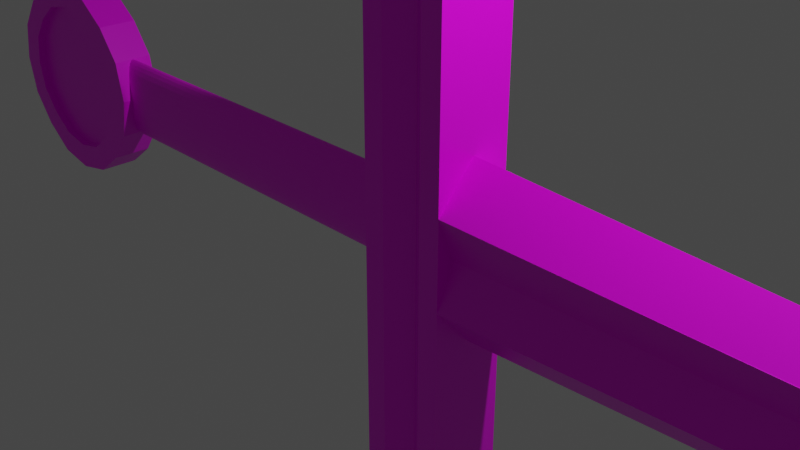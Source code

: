 # Source: sword.blend  (saved by Blender 2.81.16; exported with 4.5.12 LTS)
import bpy
from mathutils import Matrix  # noqa: F401  (used for matrix-valued properties, if any)

bpy.ops.wm.read_factory_settings(use_empty=True)
scene = bpy.context.scene
scene.name = 'Scene'

# ---- collections
col_collection = bpy.data.collections.new('Collection'); scene.collection.children.link(col_collection)

# ---- images (referenced by path relative to the original .blend; pixels are not part of the script)
import os
ASSET_DIR = os.environ.get("B2B_ASSET_DIR", "")  # directory of the original .blend (textures are referenced by path, not embedded)
HERE = os.path.dirname(os.path.abspath(__file__))  # packed textures are extracted next to this script under _unpacked/

def load_image(name, relpath, width, height, colorspace="sRGB"):
    """Load a texture the original file referenced (path relative to the .blend, or extracted next to this script)."""
    p = next((c for c in (os.path.join(HERE, relpath), os.path.join(ASSET_DIR, relpath)) if relpath and os.path.exists(c)), "")
    if p:
        img = bpy.data.images.load(p, check_existing=True)
        img.name = name
    else:  # same state as the original file: an image datablock whose file is absent (Cycles renders it pink)
        img = bpy.data.images.new(name, width, height)
        img.source = "FILE"
        img.filepath = "//" + (relpath or name)
    img.colorspace_settings.name = colorspace
    return img
img_sword_001 = load_image('sword.001', 'sword.png', 1024, 1024, 'sRGB')

# ---- materials (node trees are filled in below, after node groups)
mat_material = bpy.data.materials.new('Material')
mat_material.alpha_threshold = 0.0
mat_material.use_transparent_shadow = False
mat_material.line_color = (0.0, 0.0, 0.0, 1.0)

# ---- material node trees
mat_material.use_nodes = True; mat_material.node_tree.nodes.clear()
_N = mat_material.node_tree.nodes; _L = mat_material.node_tree.links
n0 = _N.new('ShaderNodeOutputMaterial'); n0.name = 'Material Output'; n0.location = (300, 300)
n1 = _N.new('ShaderNodeBsdfPrincipled'); n1.name = 'Principled BSDF'; n1.location = (10, 300)
n1.distribution = 'GGX'
n1.subsurface_method = 'BURLEY'
n1.inputs[2].default_value = 0.4
n1.inputs[3].default_value = 1.45
n1.inputs[27].default_value = (0.0, 0.0, 0.0, 1.0)
n1.inputs[28].default_value = 1.0
n2 = _N.new('ShaderNodeTexImage'); n2.name = 'Image Texture'; n2.location = (-348, 40)
n2.image = img_sword_001
_L.new(n1.outputs[0], n0.inputs[0])
_L.new(n2.outputs[0], n1.inputs[0])
n0.is_active_output = True

# ---- world
world_world = bpy.data.worlds.new('World'); scene.world = world_world
world_world.use_nodes = True; world_world.node_tree.nodes.clear()
_N = world_world.node_tree.nodes; _L = world_world.node_tree.links
n0 = _N.new('ShaderNodeOutputWorld'); n0.name = 'World Output'; n0.location = (300, 300)
n1 = _N.new('ShaderNodeBackground'); n1.name = 'Background'; n1.location = (10, 300)
n1.inputs[0].default_value = (0.05088, 0.05088, 0.05088, 1.0)
_L.new(n1.outputs[0], n0.inputs[0])
n0.is_active_output = True
world_world.color = (0.05088, 0.05088, 0.05088)
world_world.use_sun_shadow = False
world_world.sun_shadow_jitter_overblur = 0.0

# ---- cameras
cam_camera = bpy.data.cameras.new('Camera')
cam_camera.clip_end = 100.0
cam_camera.ortho_scale = 7.314

# ---- lights
light_light = bpy.data.lights.new('Light', 'POINT')
light_light.transmission_factor = 0.0
light_light.energy = 1000.0
light_light.shadow_soft_size = 0.1
light_light.shadow_maximum_resolution = 0.006
light_light.use_absolute_resolution = True

# ---- meshes
me_cube_002 = bpy.data.meshes.new('Cube.002')
me_cube_002.from_pydata([(-9.0, 4.371e-08, -1.0), (-9.0, 4.371e-08, -1.0), (-9.0, -4.371e-08, 1.0), (-9.0, -4.371e-08, 1.0), (9.0, 0.0, 0.0), (9.0, 0.0, 0.0), (9.0, 0.0, 0.0), (9.0, -0.00625, -2.732e-10), (-9.0, 0.45, 0.5), (-9.0, 0.25, 1.093e-08), (-9.0, 0.45, -0.5), (-9.0, -0.45, -0.5), (-9.0, -0.25, -1.093e-08), (-9.0, -0.45, 0.5), (9.0, -0.00625, -2.732e-10), (9.0, 0.075, 3.278e-09), (9.0, -0.025, -1.093e-09), (9.0, -0.00625, -2.732e-10), (9.0, -0.025, -1.093e-09), (9.0, -0.00625, -2.732e-10), (-15.3, -0.25, 0.9), (-15.3, 0.25, 0.9), (-15.3, -0.25, -0.9), (-15.3, 0.25, -0.9), (-17.1, -0.25, 0.9), (-17.1, 0.25, 0.9), (-17.1, -0.25, -0.9), (-17.1, 0.25, -0.9), (-15.7, 0.25, 1.2), (-16.2, 0.25, 1.3), (-16.7, 0.25, 1.2), (-15.7, -0.25, -1.2), (-16.2, -0.25, -1.3), (-16.7, -0.25, -1.2), (-16.7, 0.25, -1.2), (-16.2, 0.25, -1.3), (-15.7, 0.25, -1.2), (-16.7, -0.25, 1.2), (-16.2, -0.25, 1.3), (-15.7, -0.25, 1.2), (-17.4, 0.25, 0.5), (-17.5, 0.25, 1.093e-08), (-17.4, 0.25, -0.5), (-15.0, -0.25, 0.5), (-14.9, -0.25, -1.093e-08), (-15.0, -0.25, -0.5), (-17.4, -0.25, -0.5), (-17.5, -0.25, -1.093e-08), (-17.4, -0.25, 0.5), (-15.0, 0.25, -0.5), (-14.9, 0.25, 1.093e-08), (-15.0, 0.25, 0.5), (-16.2, 0.25, 1.3), (-15.7, 0.25, 1.2), (-15.3, 0.25, 0.9), (-15.0, 0.25, 0.5), (-15.3, 0.25, -0.9), (-15.7, 0.25, -1.2), (-16.7, -0.25, -1.2), (-17.1, 0.25, 0.9), (-16.7, 0.25, 1.2), (-17.1, 0.25, -0.9), (-17.4, 0.25, -0.5), (-17.4, 0.25, -0.5), (-17.1, 0.25, -0.9), (-16.7, 0.25, 1.2), (-17.1, 0.25, 0.9), (-16.7, -0.25, -1.2), (-17.1, -0.25, -0.9), (-15.0, -0.25, -0.5), (-15.3, -0.25, -0.9), (-15.7, 0.25, -1.2), (-15.3, 0.25, -0.9), (-17.4, -0.25, 0.5), (-17.1, -0.25, 0.9), (-15.7, -0.25, 1.2), (-15.3, -0.25, 0.9), (-15.0, 0.25, 0.5), (-15.3, 0.25, 0.9), (-15.7, 0.25, 1.2), (-16.2, 0.25, 1.3), (-15.7, -0.25, -1.2), (-16.2, -0.25, -1.3), (-16.7, 0.25, -1.2), (-16.2, 0.25, -1.3), (-16.7, -0.25, 1.2), (-16.2, -0.25, 1.3), (-15.52, -0.25, 0.6871), (-15.82, -0.25, 0.9135), (-16.88, -0.25, 0.6871), (-17.11, -0.25, 0.3853), (-15.52, -0.25, -0.6712), (-15.29, -0.25, -0.3693), (-17.4, 0.25, 0.5), (-17.5, 0.25, 1.093e-08), (-15.0, -0.25, 0.5), (-14.9, -0.25, -1.093e-08), (-17.4, -0.25, -0.5), (-17.5, -0.25, -1.093e-08), (-15.0, 0.25, -0.5), (-14.9, 0.25, 1.093e-08), (-16.88, -0.25, -0.6712), (-16.58, -0.25, -0.8975), (-16.2, -0.15, -0.973), (-15.82, -0.15, -0.8975), (-15.52, -0.15, 0.6871), (-15.82, -0.15, 0.9135), (-16.88, -0.15, 0.6871), (-17.11, -0.15, 0.3853), (-15.52, -0.15, -0.6712), (-15.82, -0.25, -0.8975), (-16.58, -0.25, -0.8975), (-16.2, -0.25, -0.973), (-15.7, -0.25, -1.2), (-16.2, -0.25, -1.3), (-16.7, 0.25, -1.2), (-16.2, 0.25, -1.3), (-16.7, 0.25, -0.5), (-16.2, 0.25, -0.5), (-15.7, 0.25, -0.5), (-17.4, 0.25, 0.5), (-17.5, 0.25, 1.093e-08), (-15.0, 0.25, -0.5), (-14.9, 0.25, 1.093e-08), (-16.7, 0.25, 0.5), (-16.7, 0.25, 1.093e-08), (-16.2, 0.25, 0.5), (-16.2, 0.25, 1.093e-08), (-15.7, 0.25, 0.5), (-15.7, 0.25, 1.093e-08), (-15.82, -0.25, -0.8975), (-16.58, -0.25, 0.9135), (-16.2, -0.25, 0.9889), (-15.29, -0.25, 0.3853), (-15.22, -0.25, 0.007976), (-17.11, -0.25, -0.3693), (-17.18, -0.25, 0.007976), (-15.29, -0.15, -0.3693), (-16.88, -0.15, -0.6712), (-16.58, -0.15, -0.8975), (-16.88, -0.15, -0.6712), (-16.58, -0.15, -0.8975), (-15.29, -0.15, -0.3693), (-17.11, -0.15, 0.3853), (-15.82, -0.15, -0.8975), (-15.52, -0.15, -0.6712), (-16.88, -0.15, 0.6871), (-16.58, -0.15, 0.9135), (-15.82, -0.15, 0.9135), (-16.2, -0.15, 0.9889), (-15.29, -0.15, 0.3853), (-15.52, -0.15, 0.6871), (-15.52, -0.25, 0.6871), (-15.29, -0.25, 0.3853), (-16.2, -0.25, 0.9889), (-15.82, -0.25, 0.9135), (-16.58, -0.25, 0.9135), (-16.88, -0.25, 0.6871), (-15.52, -0.25, -0.6712), (-15.82, -0.25, -0.8975), (-17.11, -0.25, 0.3853), (-15.29, -0.25, -0.3693), (-16.58, -0.25, -0.8975), (-16.88, -0.25, -0.6712), (-16.58, -0.25, -0.8975), (-15.82, -0.25, -0.8975), (-16.2, -0.25, -0.973), (-15.22, -0.25, 0.007976), (-17.11, -0.25, -0.3693), (-17.18, -0.25, 0.007976), (-15.22, -0.15, 0.007976), (-17.11, -0.15, -0.3693), (-17.18, -0.15, 0.007976), (-17.18, -0.15, 0.007976), (-17.11, -0.15, -0.3693), (-16.2, -0.15, 0.9889), (-16.58, -0.15, 0.9135), (-15.22, -0.15, 0.007976), (-15.29, -0.15, 0.3853), (-15.82, -0.15, -0.3693), (-16.2, -0.15, -0.3693), (-16.58, -0.15, -0.3693), (-15.82, -0.15, 0.3853), (-15.82, -0.15, 0.007976), (-16.2, -0.15, 0.3853), (-16.2, -0.15, 0.007976), (-16.58, -0.15, 0.3853), (-16.58, -0.15, 0.007976), (-15.0, 1.669e-07, 0.5), (-10.0, -2.106e-07, 0.5), (-15.0, 0.02439, 0.4904), (-10.0, 0.02439, 0.4904), (-15.0, 0.04784, 0.4619), (-10.0, 0.04784, 0.4619), (-15.0, 0.06945, 0.4157), (-10.0, 0.06945, 0.4157), (-15.0, 0.08839, 0.3536), (-10.0, 0.08839, 0.3536), (-15.0, 0.1039, 0.2778), (-10.0, 0.1039, 0.2778), (-15.0, 0.1155, 0.1913), (-10.0, 0.1155, 0.1913), (-15.0, 0.1226, 0.09755), (-10.0, 0.1226, 0.09755), (-15.0, 0.125, 4.321e-08), (-10.0, 0.125, 4.321e-08), (-15.0, 0.1226, -0.09755), (-10.0, 0.1226, -0.09755), (-15.0, 0.1155, -0.1913), (-10.0, 0.1155, -0.1913), (-15.0, 0.1039, -0.2778), (-10.0, 0.1039, -0.2778), (-15.0, 0.08839, -0.3536), (-10.0, 0.08839, -0.3536), (-15.0, 0.06945, -0.4157), (-10.0, 0.06945, -0.4157), (-15.0, 0.04784, -0.4619), (-10.0, 0.04784, -0.4619), (-15.0, 0.02439, -0.4904), (-10.0, 0.02439, -0.4904), (-15.0, 1.699e-07, -0.5), (-10.0, -2.076e-07, -0.5), (-15.0, -0.02439, -0.4904), (-10.0, -0.02439, -0.4904), (-15.0, -0.04784, -0.4619), (-10.0, -0.04784, -0.4619), (-15.0, -0.06945, -0.4157), (-10.0, -0.06945, -0.4157), (-15.0, -0.08839, -0.3536), (-10.0, -0.08839, -0.3536), (-15.0, -0.1039, -0.2778), (-10.0, -0.1039, -0.2778), (-15.0, -0.1155, -0.1913), (-10.0, -0.1155, -0.1913), (-15.0, -0.1226, -0.09754), (-10.0, -0.1226, -0.09754), (-15.0, -0.125, 4.773e-07), (-10.0, -0.125, 4.773e-07), (-15.0, -0.1226, 0.09755), (-10.0, -0.1226, 0.09755), (-15.0, -0.1155, 0.1913), (-10.0, -0.1155, 0.1913), (-15.0, -0.1039, 0.2778), (-10.0, -0.1039, 0.2778), (-15.0, -0.08839, 0.3536), (-10.0, -0.08839, 0.3536), (-15.0, -0.06945, 0.4157), (-10.0, -0.06945, 0.4157), (-15.0, -0.04784, 0.4619), (-10.0, -0.04784, 0.4619), (-15.0, -0.02439, 0.4904), (-10.0, -0.02439, 0.4904), (-10.0, 0.45, -3.0), (-10.0, -0.45, -3.0), (-10.0, 0.45, 3.0), (-10.0, -0.45, 3.0), (-9.0, 0.45, -3.0), (-9.0, -0.45, -3.0), (-9.0, 0.45, 3.0), (-9.0, -0.45, 3.0), (-9.25, 0.45, 3.5), (-9.5, 0.25, 3.0), (-9.75, 0.45, 3.5), (-9.75, -0.45, 3.5), (-9.5, -0.25, 3.0), (-9.25, -0.45, 3.5), (-9.75, 0.45, -3.5), (-9.5, 0.25, -3.0), (-9.25, 0.45, -3.5), (-9.25, -0.45, -3.5), (-9.5, -0.25, -3.0), (-9.75, -0.45, -3.5)], [], [(8, 13, 3, 2), (2, 3, 7, 6), (14, 19, 5, 4), (4, 5, 1, 0), (10, 14, 4, 0), (19, 11, 1, 5), (7, 3, 13, 17), (17, 13, 12, 18), (18, 12, 11, 19), (2, 6, 16, 8), (8, 16, 15, 9), (9, 15, 14, 10), (6, 7, 17, 16), (16, 17, 18, 15), (15, 18, 19, 14), (0, 1, 11, 10), (10, 11, 12, 9), (9, 12, 13, 8), (31, 22, 70, 81), (34, 33, 26, 27), (40, 48, 24, 25), (25, 30, 65, 66), (49, 45, 22, 23), (28, 39, 20, 21), (25, 24, 37, 30), (30, 37, 38, 29), (29, 38, 39, 28), (45, 44, 96, 69), (30, 29, 80, 65), (27, 42, 63, 64), (23, 22, 31, 36), (36, 31, 32, 35), (35, 32, 33, 34), (44, 43, 95, 96), (29, 28, 79, 80), (43, 20, 76, 95), (28, 21, 78, 79), (42, 41, 94, 63), (21, 51, 77, 78), (41, 40, 93, 94), (20, 39, 75, 76), (39, 38, 86, 75), (40, 25, 66, 93), (24, 48, 73, 74), (38, 37, 85, 86), (23, 36, 71, 72), (37, 24, 74, 85), (22, 45, 69, 70), (51, 50, 100, 77), (36, 35, 84, 71), (26, 33, 67, 68), (50, 49, 99, 100), (35, 34, 83, 84), (49, 23, 72, 99), (21, 20, 43, 51), (51, 43, 44, 50), (50, 44, 45, 49), (34, 27, 64, 83), (48, 47, 98, 73), (33, 32, 82, 67), (27, 26, 46, 42), (42, 46, 47, 41), (41, 47, 48, 40), (47, 46, 97, 98), (32, 31, 81, 82), (46, 26, 68, 97), (93, 66, 59, 120), (82, 81, 113, 114), (77, 100, 123, 55), (65, 80, 52, 60), (100, 99, 122, 123), (80, 79, 53, 52), (99, 72, 56, 122), (79, 78, 54, 53), (78, 77, 55, 54), (72, 71, 57, 56), (71, 84, 116, 57), (75, 86, 132, 88), (67, 58, 111, 102), (84, 83, 115, 116), (63, 94, 121, 62), (66, 65, 60, 59), (83, 64, 61, 115), (94, 93, 120, 121), (64, 63, 62, 61), (67, 82, 114, 58), (81, 70, 91, 130), (119, 122, 56, 57), (62, 117, 115, 61), (117, 118, 116, 115), (118, 119, 57, 116), (114, 113, 110, 112), (113, 81, 130, 110), (98, 97, 135, 136), (86, 85, 131, 132), (70, 69, 92, 91), (97, 68, 101, 135), (85, 74, 89, 131), (68, 67, 102, 101), (69, 96, 134, 92), (96, 95, 133, 134), (58, 114, 112, 111), (95, 76, 87, 133), (52, 53, 128, 126), (126, 128, 129, 127), (127, 129, 119, 118), (60, 52, 126, 124), (124, 126, 127, 125), (125, 127, 118, 117), (59, 60, 124, 120), (120, 124, 125, 121), (121, 125, 117, 62), (53, 54, 55, 128), (128, 55, 123, 129), (129, 123, 122, 119), (76, 75, 88, 87), (74, 73, 90, 89), (73, 98, 136, 90), (145, 142, 137, 109), (170, 150, 178, 177), (147, 146, 107, 176), (142, 170, 177, 137), (149, 147, 176, 175), (146, 143, 108, 107), (171, 140, 138, 174), (148, 149, 175, 106), (151, 148, 106, 105), (172, 171, 174, 173), (143, 172, 173, 108), (144, 145, 109, 104), (89, 90, 160, 157), (131, 89, 157, 156), (136, 135, 168, 169), (132, 131, 156, 154), (135, 101, 163, 168), (88, 132, 154, 155), (92, 134, 167, 161), (133, 87, 152, 153), (134, 133, 153, 167), (101, 102, 162, 163), (87, 88, 155, 152), (111, 112, 166, 164), (110, 130, 159, 165), (91, 92, 161, 158), (130, 91, 158, 159), (102, 111, 164, 162), (112, 110, 165, 166), (90, 136, 169, 160), (161, 167, 170, 142), (154, 156, 147, 149), (167, 153, 150, 170), (155, 154, 149, 148), (163, 162, 141, 140), (164, 166, 103, 139), (153, 152, 151, 150), (158, 161, 142, 145), (166, 165, 104, 103), (165, 159, 144, 104), (157, 160, 143, 146), (162, 164, 139, 141), (160, 169, 172, 143), (152, 155, 148, 151), (169, 168, 171, 172), (159, 158, 145, 144), (168, 163, 140, 171), (156, 157, 146, 147), (150, 151, 105, 178), (140, 141, 139, 138), (181, 174, 138, 139), (137, 179, 104, 109), (179, 180, 103, 104), (180, 181, 139, 103), (175, 176, 186, 184), (184, 186, 187, 185), (185, 187, 181, 180), (106, 175, 184, 182), (182, 184, 185, 183), (183, 185, 180, 179), (105, 106, 182, 178), (178, 182, 183, 177), (177, 183, 179, 137), (176, 107, 108, 186), (186, 108, 173, 187), (187, 173, 174, 181), (188, 189, 191, 190), (190, 191, 193, 192), (192, 193, 195, 194), (194, 195, 197, 196), (196, 197, 199, 198), (198, 199, 201, 200), (200, 201, 203, 202), (202, 203, 205, 204), (204, 205, 207, 206), (206, 207, 209, 208), (208, 209, 211, 210), (210, 211, 213, 212), (212, 213, 215, 214), (214, 215, 217, 216), (216, 217, 219, 218), (218, 219, 221, 220), (220, 221, 223, 222), (222, 223, 225, 224), (224, 225, 227, 226), (226, 227, 229, 228), (228, 229, 231, 230), (230, 231, 233, 232), (232, 233, 235, 234), (234, 235, 237, 236), (236, 237, 239, 238), (238, 239, 241, 240), (240, 241, 243, 242), (242, 243, 245, 244), (244, 245, 247, 246), (246, 247, 249, 248), (191, 189, 251, 249, 247, 245, 243, 241, 239, 237, 235, 233, 231, 229, 227, 225, 223, 221, 219, 217, 215, 213, 211, 209, 207, 205, 203, 201, 199, 197, 195, 193), (248, 249, 251, 250), (250, 251, 189, 188), (188, 190, 192, 194, 196, 198, 200, 202, 204, 206, 208, 210, 212, 214, 216, 218, 220, 222, 224, 226, 228, 230, 232, 234, 236, 238, 240, 242, 244, 246, 248, 250), (252, 253, 255, 254), (260, 265, 259, 258), (258, 259, 257, 256), (266, 271, 253, 252), (260, 258, 256, 268), (263, 255, 253, 271), (259, 265, 269, 257), (265, 264, 270, 269), (264, 263, 271, 270), (254, 262, 266, 252), (262, 261, 267, 266), (261, 260, 268, 267), (256, 257, 269, 268), (268, 269, 270, 267), (267, 270, 271, 266), (254, 255, 263, 262), (262, 263, 264, 261), (261, 264, 265, 260)])
_uv = me_cube_002.uv_layers.new(name='UVMap')
_uv.uv.foreach_set('vector', [0.4026, 0.4706, 0.4893, 0.4706, 0.446, 0.4983, 0.446, 0.4983, 0.4026, 0.9997, 0.4026, 0.9997, 0.3634, 3.865e-06, 0.364, 0.0, 0.0, 0.0, 0.0, 0.0, 0.0, 0.0, 0.0, 0.0, 0.0, 0.0, 0.0, 0.0, 0.0, 0.0, 0.0, 0.0, 0.293, 0.9995, 0.3149, 0.0, 0.3143, 1.694e-06, 0.3485, 0.9995, 0.292, 8.736e-06, 0.2111, 0.9985, 0.1474, 0.9971, 0.2917, 0.0, 0.3634, 3.865e-06, 0.4026, 0.9997, 0.3485, 0.9997, 0.3634, 3.865e-06, 0.292, 8.736e-06, 0.293, 1.0, 0.2419, 0.999, 0.293, 3.51e-05, 0.293, 3.51e-05, 0.2419, 0.999, 0.2111, 0.9985, 0.292, 8.736e-06, 0.0, 0.9973, 0.1468, 5.771e-06, 0.1466, 0.0, 0.05153, 0.9982, 0.05153, 0.9982, 0.1466, 0.0, 0.1474, 2.303e-05, 0.09789, 0.9989, 0.09789, 0.9989, 0.1474, 2.303e-05, 0.1468, 4.341e-06, 0.1474, 0.9998, 0.0, 0.0, 0.0, 0.0, 0.0, 0.0, 0.0, 0.0, 0.0, 0.0, 0.0, 0.0, 0.0, 0.0, 0.0, 0.0, 0.0, 0.0, 0.0, 0.0, 0.0, 0.0, 0.0, 0.0, 0.446, 0.3873, 0.446, 0.3873, 0.4893, 0.4151, 0.4026, 0.4151, 0.4026, 0.4151, 0.4893, 0.4151, 0.47, 0.4428, 0.4219, 0.4428, 0.4219, 0.4428, 0.47, 0.4428, 0.4893, 0.4706, 0.4026, 0.4706, 0.0, 0.0, 0.0, 0.0, 0.0, 0.0, 0.0, 0.0, 0.9633, 0.2999, 0.9172, 0.2999, 0.9257, 0.2778, 0.9717, 0.2778, 0.6868, 0.2175, 0.7349, 0.2175, 0.7349, 0.2397, 0.6868, 0.2397, 0.0, 0.0, 0.0, 0.0, 0.0, 0.0, 0.0, 0.0, 0.7349, 0.2619, 0.6868, 0.2619, 0.6868, 0.2397, 0.7349, 0.2397, 0.6709, 0.5481, 0.7174, 0.548, 0.7248, 0.5704, 0.6782, 0.5705, 0.6782, 0.4705, 0.7248, 0.4705, 0.7174, 0.4925, 0.6709, 0.4926, 0.6709, 0.4926, 0.7174, 0.4925, 0.715, 0.5202, 0.6684, 0.5202, 0.6684, 0.5202, 0.715, 0.5202, 0.7174, 0.548, 0.6709, 0.5481, 0.0, 0.0, 0.0, 0.0, 0.0, 0.0, 0.0, 0.0, 0.0, 0.0, 0.0, 0.0, 0.0, 0.0, 0.0, 0.0, 0.0, 0.0, 0.0, 0.0, 0.0, 0.0, 0.0, 0.0, 0.9717, 0.3777, 0.9257, 0.3777, 0.9172, 0.3554, 0.9633, 0.3554, 0.9633, 0.3554, 0.9172, 0.3554, 0.9144, 0.3276, 0.9604, 0.3276, 0.9604, 0.3276, 0.9144, 0.3276, 0.9172, 0.2999, 0.9633, 0.2999, 0.0, 0.0, 0.0, 0.0, 0.0, 0.0, 0.0, 0.0, 0.0, 0.0, 0.0, 0.0, 0.0, 0.0, 0.0, 0.0, 0.0, 0.0, 0.0, 0.0, 0.0, 0.0, 0.0, 0.0, 0.0, 0.0, 0.0, 0.0, 0.0, 0.0, 0.0, 0.0, 0.0, 0.0, 0.0, 0.0, 0.0, 0.0, 0.0, 0.0, 0.0, 0.0, 0.0, 0.0, 0.0, 0.0, 0.0, 0.0, 0.0, 0.0, 0.0, 0.0, 0.0, 0.0, 0.0, 0.0, 0.0, 0.0, 0.0, 0.0, 0.0, 0.0, 0.0, 0.0, 0.0, 0.0, 0.0, 0.0, 0.0, 0.0, 0.0, 0.0, 0.0, 0.0, 0.0, 0.0, 0.0, 0.0, 0.0, 0.0, 0.0, 0.0, 0.0, 0.0, 0.0, 0.0, 0.0, 0.0, 0.0, 0.0, 0.0, 0.0, 0.0, 0.0, 0.0, 0.0, 0.0, 0.0, 0.0, 0.0, 0.0, 0.0, 0.0, 0.0, 0.0, 0.0, 0.0, 0.0, 0.0, 0.0, 0.0, 0.0, 0.0, 0.0, 0.0, 0.0, 0.0, 0.0, 0.0, 0.0, 0.0, 0.0, 0.0, 0.0, 0.0, 0.0, 0.0, 0.0, 0.0, 0.0, 0.0, 0.0, 0.0, 0.0, 0.0, 0.0, 0.0, 0.0, 0.0, 0.0, 0.0, 0.0, 0.0, 0.0, 0.0, 0.0, 0.0, 0.0, 0.0, 0.0, 0.0, 0.0, 0.0, 0.0, 0.0, 0.0, 0.0, 0.0, 0.0, 0.0, 0.0, 0.0, 0.0, 0.0, 0.0, 0.0, 0.0, 0.0, 0.7349, 0.3396, 0.6868, 0.3396, 0.6868, 0.3174, 0.7349, 0.3174, 0.7349, 0.3174, 0.6868, 0.3174, 0.6868, 0.2896, 0.7349, 0.2896, 0.7349, 0.2896, 0.6868, 0.2896, 0.6868, 0.2619, 0.7349, 0.2619, 0.0, 0.0, 0.0, 0.0, 0.0, 0.0, 0.0, 0.0, 0.0, 0.0, 0.0, 0.0, 0.0, 0.0, 0.0, 0.0, 0.0, 0.0, 0.0, 0.0, 0.0, 0.0, 0.0, 0.0, 0.6868, 0.1397, 0.7349, 0.1397, 0.7349, 0.1619, 0.6868, 0.1619, 0.6868, 0.1619, 0.7349, 0.1619, 0.7349, 0.1897, 0.6868, 0.1897, 0.6868, 0.1897, 0.7349, 0.1897, 0.7349, 0.2175, 0.6868, 0.2175, 0.0, 0.0, 0.0, 0.0, 0.0, 0.0, 0.0, 0.0, 0.0, 0.0, 0.0, 0.0, 0.0, 0.0, 0.0, 0.0, 0.0, 0.0, 0.0, 0.0, 0.0, 0.0, 0.0, 0.0, 0.0, 0.0, 0.0, 0.0, 0.0, 0.0, 0.0, 0.0, 0.0, 0.0, 0.0, 0.0, 0.0, 0.0, 0.0, 0.0, 0.0, 0.0, 0.0, 0.0, 0.0, 0.0, 0.0, 0.0, 0.0, 0.0, 0.0, 0.0, 0.0, 0.0, 0.0, 0.0, 0.0, 0.0, 0.0, 0.0, 0.0, 0.0, 0.0, 0.0, 0.0, 0.0, 0.0, 0.0, 0.0, 0.0, 0.0, 0.0, 0.0, 0.0, 0.0, 0.0, 0.0, 0.0, 0.0, 0.0, 0.0, 0.0, 0.0, 0.0, 0.0, 0.0, 0.0, 0.0, 0.0, 0.0, 0.0, 0.0, 0.0, 0.0, 0.0, 0.0, 0.0, 0.0, 0.0, 0.0, 0.0, 0.0, 0.0, 0.0, 0.0, 0.0, 0.0, 0.0, 0.0, 0.0, 0.0, 0.0, 0.8116, 0.5128, 0.7737, 0.4951, 0.7928, 0.4853, 0.8214, 0.4987, 0.0, 0.0, 0.0, 0.0, 0.0, 0.0, 0.0, 0.0, 0.0, 0.0, 0.0, 0.0, 0.0, 0.0, 0.0, 0.0, 0.0, 0.0, 0.0, 0.0, 0.0, 0.0, 0.0, 0.0, 0.0, 0.0, 0.0, 0.0, 0.0, 0.0, 0.0, 0.0, 0.0, 0.0, 0.0, 0.0, 0.0, 0.0, 0.0, 0.0, 0.0, 0.0, 0.0, 0.0, 0.0, 0.0, 0.0, 0.0, 0.0, 0.0, 0.0, 0.0, 0.0, 0.0, 0.0, 0.0, 0.0, 0.0, 0.0, 0.0, 0.0, 0.0, 0.0, 0.0, 0.9588, 0.4377, 0.9658, 0.4637, 0.9377, 0.4617, 0.9324, 0.442, 0.6294, 0.03105, 0.5889, 5.294e-08, 0.6369, 0.0, 0.6831, 0.007763, 0.7278, 0.1065, 0.6873, 0.07541, 0.7409, 0.05213, 0.7411, 0.07985, 0.6873, 0.07541, 0.6583, 0.05323, 0.7197, 0.02662, 0.7409, 0.05213, 0.6583, 0.05323, 0.6294, 0.03105, 0.6831, 0.007763, 0.7197, 0.02662, 0.4508, 0.5261, 0.459, 0.4983, 0.4837, 0.5051, 0.4776, 0.526, 0.0, 0.0, 0.0, 0.0, 0.0, 0.0, 0.0, 0.0, 0.7709, 0.4001, 0.8079, 0.3886, 0.8186, 0.405, 0.7907, 0.4137, 0.7737, 0.4951, 0.7481, 0.4711, 0.7735, 0.4672, 0.7928, 0.4853, 0.9658, 0.4637, 0.9603, 0.4888, 0.9336, 0.4806, 0.9377, 0.4617, 0.8079, 0.3886, 0.8515, 0.3886, 0.8515, 0.405, 0.8186, 0.405, 0.7481, 0.4711, 0.7411, 0.445, 0.7682, 0.4475, 0.7735, 0.4672, 0.8515, 0.3886, 0.8953, 0.3959, 0.8845, 0.4105, 0.8515, 0.405, 0.9603, 0.4888, 0.936, 0.5086, 0.9152, 0.4955, 0.9336, 0.4806, 0.936, 0.5086, 0.8989, 0.5201, 0.8873, 0.5042, 0.9152, 0.4955, 0.459, 0.5538, 0.4508, 0.5261, 0.4776, 0.526, 0.4837, 0.547, 0.8989, 0.5201, 0.8554, 0.5201, 0.8544, 0.5042, 0.8873, 0.5042, 0.5204, 0.1131, 0.4991, 0.08761, 0.5527, 0.06432, 0.5817, 0.08651, 0.5817, 0.08651, 0.5527, 0.06432, 0.5911, 0.04769, 0.62, 0.06987, 0.62, 0.06987, 0.5911, 0.04769, 0.6294, 0.03105, 0.6583, 0.05323, 0.557, 0.132, 0.5204, 0.1131, 0.5817, 0.08651, 0.6106, 0.1087, 0.6106, 0.1087, 0.5817, 0.08651, 0.62, 0.06987, 0.649, 0.09205, 0.649, 0.09205, 0.62, 0.06987, 0.6583, 0.05323, 0.6873, 0.07541, 0.6031, 0.1397, 0.557, 0.132, 0.6106, 0.1087, 0.6511, 0.1397, 0.6511, 0.1397, 0.6106, 0.1087, 0.649, 0.09205, 0.6953, 0.1275, 0.6953, 0.1275, 0.649, 0.09205, 0.6873, 0.07541, 0.7278, 0.1065, 0.4991, 0.08761, 0.4989, 0.05989, 0.5122, 0.03327, 0.5527, 0.06432, 0.5527, 0.06432, 0.5122, 0.03327, 0.5448, 0.0122, 0.5911, 0.04769, 0.5911, 0.04769, 0.5448, 0.0122, 0.5889, 5.294e-08, 0.6294, 0.03105, 0.8554, 0.5201, 0.8116, 0.5128, 0.8214, 0.4987, 0.8544, 0.5042, 0.7411, 0.445, 0.7466, 0.4199, 0.7723, 0.4286, 0.7682, 0.4475, 0.7466, 0.4199, 0.7709, 0.4001, 0.7907, 0.4137, 0.7723, 0.4286, 0.0, 0.0, 0.0, 0.0, 0.0, 0.0, 0.0, 0.0, 0.0, 0.0, 0.0, 0.0, 0.0, 0.0, 0.0, 0.0, 0.0, 0.0, 0.0, 0.0, 0.0, 0.0, 0.0, 0.0, 0.0, 0.0, 0.0, 0.0, 0.0, 0.0, 0.0, 0.0, 0.0, 0.0, 0.0, 0.0, 0.0, 0.0, 0.0, 0.0, 0.0, 0.0, 0.0, 0.0, 0.0, 0.0, 0.0, 0.0, 0.0, 0.0, 0.0, 0.0, 0.0, 0.0, 0.0, 0.0, 0.0, 0.0, 0.0, 0.0, 0.0, 0.0, 0.0, 0.0, 0.0, 0.0, 0.0, 0.0, 0.0, 0.0, 0.0, 0.0, 0.0, 0.0, 0.0, 0.0, 0.0, 0.0, 0.0, 0.0, 0.0, 0.0, 0.0, 0.0, 0.0, 0.0, 0.0, 0.0, 0.0, 0.0, 0.0, 0.0, 0.0, 0.0, 0.0, 0.0, 0.0, 0.0, 0.0, 0.0, 0.0, 0.0, 0.0, 0.0, 0.0, 0.0, 0.0, 0.0, 0.0, 0.0, 0.0, 0.0, 0.0, 0.0, 0.0, 0.0, 0.0, 0.0, 0.0, 0.0, 0.0, 0.0, 0.0, 0.0, 0.0, 0.0, 0.0, 0.0, 0.0, 0.0, 0.0, 0.0, 0.0, 0.0, 0.0, 0.0, 0.0, 0.0, 0.0, 0.0, 0.0, 0.0, 0.0, 0.0, 0.0, 0.0, 0.0, 0.0, 0.0, 0.0, 0.0, 0.0, 0.0, 0.0, 0.0, 0.0, 0.0, 0.0, 0.0, 0.0, 0.0, 0.0, 0.0, 0.0, 0.0, 0.0, 0.0, 0.0, 0.0, 0.0, 0.0, 0.0, 0.0, 0.0, 0.0, 0.0, 0.0, 0.0, 0.0, 0.0, 0.0, 0.0, 0.0, 0.0, 0.0, 0.0, 0.0, 0.0, 0.0, 0.0, 0.0, 0.0, 0.0, 0.0, 0.0, 0.0, 0.0, 0.0, 0.0, 0.0, 0.0, 0.0, 0.0, 0.0, 0.0, 0.0, 0.0, 0.0, 0.0, 0.0, 0.0, 0.0, 0.0, 0.0, 0.0, 0.0, 0.0, 0.0, 0.0, 0.0, 0.0, 0.0, 0.0, 0.0, 0.0, 0.0, 0.0, 0.0, 0.0, 0.0, 0.0, 0.0, 0.0, 0.0, 0.0, 0.0, 0.0, 0.0, 0.0, 0.0, 0.7349, 0.4563, 0.7349, 0.4772, 0.7253, 0.4772, 0.7253, 0.4563, 0.9915, 0.3154, 0.9936, 0.3363, 0.9844, 0.3363, 0.9823, 0.3154, 0.7349, 0.4772, 0.7349, 0.4982, 0.7253, 0.4982, 0.7253, 0.4772, 0.9936, 0.2944, 0.9915, 0.3154, 0.9823, 0.3154, 0.9844, 0.2945, 0.4985, 0.3883, 0.4985, 0.4055, 0.4893, 0.4045, 0.4893, 0.3873, 0.6452, 0.4592, 0.6433, 0.4382, 0.6526, 0.4382, 0.6545, 0.4592, 0.7349, 0.4982, 0.7349, 0.5149, 0.7253, 0.5149, 0.7253, 0.4982, 0.7349, 0.4395, 0.7349, 0.4563, 0.7253, 0.4563, 0.7253, 0.4395, 0.6433, 0.4382, 0.6452, 0.4174, 0.6545, 0.4173, 0.6526, 0.4382, 0.0, 0.0, 0.0, 0.0, 0.0, 0.0, 0.0, 0.0, 0.9823, 0.4286, 0.9823, 0.4118, 0.9919, 0.4118, 0.9919, 0.4286, 0.0, 0.0, 0.0, 0.0, 0.0, 0.0, 0.0, 0.0, 0.9823, 0.4118, 0.9823, 0.3909, 0.9919, 0.3909, 0.9919, 0.4118, 1.0, 0.2778, 0.9936, 0.2944, 0.9844, 0.2945, 0.9908, 0.2778, 0.9823, 0.3909, 0.9823, 0.3699, 0.9919, 0.3699, 0.9919, 0.3909, 0.4984, 0.4055, 0.4984, 0.4224, 0.4893, 0.4234, 0.4893, 0.4065, 0.9823, 0.3699, 0.9823, 0.3532, 0.9919, 0.3532, 0.9919, 0.3699, 0.9936, 0.3363, 1.0, 0.3532, 0.9908, 0.3532, 0.9844, 0.3363, 0.0, 0.0, 0.0, 0.0, 0.0, 0.0, 0.0, 0.0, 0.0, 0.0, 0.0, 0.0, 0.0, 0.0, 0.0, 0.0, 0.5829, 0.4925, 0.5493, 0.4705, 0.5822, 0.4705, 0.6153, 0.476, 0.6643, 0.546, 0.6308, 0.524, 0.6632, 0.5075, 0.6684, 0.5272, 0.6308, 0.524, 0.6068, 0.5083, 0.6438, 0.4894, 0.6632, 0.5075, 0.6068, 0.5083, 0.5829, 0.4925, 0.6153, 0.476, 0.6438, 0.4894, 0.5235, 0.5508, 0.5042, 0.5327, 0.5366, 0.5161, 0.5605, 0.5319, 0.5605, 0.5319, 0.5366, 0.5161, 0.5597, 0.5043, 0.5837, 0.5201, 0.5837, 0.5201, 0.5597, 0.5043, 0.5829, 0.4925, 0.6068, 0.5083, 0.5521, 0.5642, 0.5235, 0.5508, 0.5605, 0.5319, 0.5845, 0.5476, 0.5845, 0.5476, 0.5605, 0.5319, 0.5837, 0.5201, 0.6076, 0.5358, 0.6076, 0.5358, 0.5837, 0.5201, 0.6068, 0.5083, 0.6308, 0.524, 0.5851, 0.5697, 0.5521, 0.5642, 0.5845, 0.5476, 0.618, 0.5697, 0.618, 0.5697, 0.5845, 0.5476, 0.6076, 0.5358, 0.646, 0.561, 0.646, 0.561, 0.6076, 0.5358, 0.6308, 0.524, 0.6643, 0.546, 0.5042, 0.5327, 0.4989, 0.513, 0.5031, 0.4941, 0.5366, 0.5161, 0.5366, 0.5161, 0.5031, 0.4941, 0.5214, 0.4791, 0.5597, 0.5043, 0.5597, 0.5043, 0.5214, 0.4791, 0.5493, 0.4705, 0.5829, 0.4925, 0.9738, 0.2778, 0.9737, 0.5553, 0.9717, 0.5553, 0.9717, 0.2778, 0.5952, 0.4173, 0.5952, 0.1397, 0.5981, 0.1397, 0.5981, 0.4173, 0.5981, 0.4173, 0.5981, 0.1397, 0.6027, 0.1397, 0.6027, 0.4173, 0.6027, 0.4173, 0.6027, 0.1397, 0.6088, 0.1397, 0.6088, 0.4173, 0.6088, 0.4173, 0.6088, 0.1397, 0.6162, 0.1398, 0.6162, 0.4173, 0.6162, 0.4173, 0.6162, 0.1398, 0.6246, 0.1398, 0.6246, 0.4173, 0.6246, 0.4173, 0.6246, 0.1398, 0.6337, 0.1398, 0.6337, 0.4173, 0.6337, 0.4173, 0.6337, 0.1398, 0.643, 0.1398, 0.643, 0.4173, 0.643, 0.4173, 0.643, 0.1398, 0.6524, 0.1397, 0.6524, 0.4173, 0.6524, 0.4173, 0.6524, 0.1397, 0.6613, 0.1397, 0.6613, 0.4173, 0.6613, 0.4173, 0.6613, 0.1397, 0.6695, 0.1397, 0.6695, 0.4173, 0.6695, 0.4173, 0.6695, 0.1397, 0.6767, 0.1397, 0.6767, 0.4173, 0.6767, 0.4173, 0.6767, 0.1397, 0.6825, 0.1397, 0.6825, 0.4173, 0.6825, 0.4173, 0.6825, 0.1397, 0.6868, 0.1397, 0.6868, 0.4173, 0.7356, 0.4173, 0.7356, 0.1397, 0.7386, 0.1397, 0.7386, 0.4173, 0.7386, 0.4173, 0.7386, 0.1397, 0.7411, 0.1397, 0.7411, 0.4173, 0.9929, 8.524e-06, 0.9929, 0.2776, 0.9909, 0.2776, 0.9909, 2.065e-06, 0.9909, 2.065e-06, 0.9909, 0.2776, 0.9874, 0.2776, 0.9874, 0.0, 0.9874, 0.0, 0.9874, 0.2776, 0.9825, 0.2776, 0.9825, 2.488e-06, 0.9825, 2.488e-06, 0.9825, 0.2776, 0.9765, 0.2776, 0.9764, 9.318e-06, 0.9764, 9.318e-06, 0.9765, 0.2776, 0.9695, 0.2776, 0.9695, 2.038e-05, 0.9695, 2.038e-05, 0.9695, 0.2776, 0.9618, 0.2776, 0.9618, 3.521e-05, 0.9618, 3.521e-05, 0.9618, 0.2776, 0.9538, 0.2776, 0.9538, 5.321e-05, 0.9538, 5.321e-05, 0.9538, 0.2776, 0.9456, 0.2777, 0.9456, 7.37e-05, 0.9456, 7.37e-05, 0.9456, 0.2777, 0.9378, 0.2777, 0.9378, 9.599e-05, 0.9378, 9.599e-05, 0.9378, 0.2777, 0.9305, 0.2777, 0.9305, 0.000119, 0.9305, 0.000119, 0.9305, 0.2777, 0.924, 0.2777, 0.924, 0.000142, 0.924, 0.000142, 0.924, 0.2777, 0.9185, 0.2777, 0.9185, 0.0001641, 0.9185, 0.0001641, 0.9185, 0.2777, 0.9144, 0.2778, 0.9144, 0.0001845, 0.9823, 0.2778, 0.9823, 0.5554, 0.9791, 0.5553, 0.9791, 0.2778, 0.7807, 0.575, 0.7784, 0.5756, 0.776, 0.5751, 0.7737, 0.5735, 0.7715, 0.571, 0.7695, 0.5676, 0.7679, 0.5634, 0.7665, 0.5586, 0.7656, 0.5534, 0.7652, 0.548, 0.7652, 0.5426, 0.7656, 0.5374, 0.7665, 0.5326, 0.7679, 0.5283, 0.7695, 0.5249, 0.7715, 0.5223, 0.7737, 0.5207, 0.776, 0.5201, 0.7784, 0.5206, 0.7807, 0.5221, 0.7829, 0.5247, 0.7849, 0.5281, 0.7865, 0.5323, 0.7879, 0.5371, 0.7888, 0.5423, 0.7892, 0.5477, 0.7892, 0.5531, 0.7888, 0.5583, 0.7879, 0.5631, 0.7865, 0.5673, 0.7849, 0.5708, 0.7829, 0.5734, 0.9791, 0.2778, 0.9791, 0.5553, 0.9763, 0.5553, 0.9763, 0.2778, 0.9763, 0.2778, 0.9763, 0.5553, 0.9737, 0.5553, 0.9738, 0.2778, 0.752, 0.5756, 0.7496, 0.575, 0.7474, 0.5734, 0.7455, 0.5708, 0.7438, 0.5673, 0.7425, 0.5631, 0.7416, 0.5583, 0.7411, 0.5531, 0.7411, 0.5477, 0.7416, 0.5423, 0.7425, 0.5371, 0.7438, 0.5323, 0.7455, 0.5281, 0.7474, 0.5247, 0.7496, 0.5221, 0.752, 0.5206, 0.7543, 0.5201, 0.7566, 0.5207, 0.7588, 0.5223, 0.7608, 0.5249, 0.7625, 0.5283, 0.7638, 0.5326, 0.7647, 0.5374, 0.7652, 0.5426, 0.7652, 0.548, 0.7647, 0.5534, 0.7638, 0.5586, 0.7625, 0.5634, 0.7608, 0.5676, 0.7588, 0.571, 0.7566, 0.5735, 0.7543, 0.5751, 0.7411, 0.02776, 0.8278, 0.02776, 0.8278, 0.3609, 0.7411, 0.3609, 0.9144, 0.3886, 0.8278, 0.3886, 0.8278, 0.3609, 0.9144, 0.3609, 0.9144, 0.3609, 0.8278, 0.3609, 0.8278, 0.02776, 0.9144, 0.02776, 0.7411, 0.0, 0.8278, 0.0, 0.8278, 0.02776, 0.7411, 0.02776, 0.4267, 0.3873, 0.4026, 0.3596, 0.4026, 0.02766, 0.4267, 0.0, 0.523, 0.4703, 0.4989, 0.4467, 0.4989, 0.1633, 0.523, 0.1397, 0.5952, 0.4469, 0.5711, 0.4705, 0.5711, 0.1399, 0.5952, 0.1635, 0.5711, 0.4705, 0.5472, 0.4409, 0.5472, 0.1576, 0.5711, 0.1399, 0.5472, 0.4409, 0.523, 0.4703, 0.523, 0.1397, 0.5472, 0.1576, 0.4989, 0.3596, 0.4749, 0.3873, 0.4749, 3.984e-06, 0.4989, 0.02767, 0.4749, 0.3873, 0.4508, 0.3605, 0.4508, 0.02858, 0.4749, 3.984e-06, 0.4508, 0.3605, 0.4267, 0.3873, 0.4267, 0.0, 0.4508, 0.02858, 0.9144, 0.02776, 0.8278, 0.02776, 0.8278, 0.0, 0.9144, 0.0, 0.6433, 0.4173, 0.6433, 0.4673, 0.5952, 0.4562, 0.5952, 0.4284, 0.6868, 0.4284, 0.6868, 0.4007, 0.7349, 0.3896, 0.7349, 0.4395, 0.7411, 0.3609, 0.8278, 0.3609, 0.8278, 0.3886, 0.7411, 0.3886, 0.7349, 0.3396, 0.7349, 0.3896, 0.6868, 0.3785, 0.6868, 0.3507, 0.4026, 0.5372, 0.4026, 0.5094, 0.4508, 0.4983, 0.4508, 0.5483])
me_cube_002.materials.append(mat_material)
me_cube_002.use_remesh_fix_poles = True
me_cube_002.use_remesh_preserve_attributes = False
me_cube_002.use_mirror_vertex_groups = False
me_cube_002.use_paint_bone_selection = False
me_cube_002.use_paint_mask = True
me_cube_002.update()

# ---- objects
ob_light = bpy.data.objects.new('Light', light_light)
ob_camera = bpy.data.objects.new('Camera', cam_camera)
ob_sword = bpy.data.objects.new('Sword', me_cube_002)

# ---- transforms, parenting, visibility, modifiers, constraints
ob_light.location = (4.076, 1.005, 5.904)
ob_light.rotation_euler = (0.6503, 0.05522, 1.866)
ob_light.lock_rotations_4d = False
ob_light.empty_display_type = 'ARROWS'
ob_light.color = (0.0, 0.0, 0.0, 0.0)
ob_light.lineart.crease_threshold = 0.0
ob_camera.location = (7.359, -6.926, 4.958)
ob_camera.rotation_euler = (1.109, 0.0, 0.8149)
ob_camera.lock_rotations_4d = False
ob_camera.empty_display_type = 'ARROWS'
ob_camera.color = (0.0, 0.0, 0.0, 0.0)
ob_camera.display_type = 'WIRE'
ob_camera.lineart.crease_threshold = 0.0
ob_sword.location = (10.0, 0.0, 0.0)
ob_sword.lineart.crease_threshold = 0.0

# ---- collection membership
col_collection.objects.link(ob_light)
col_collection.objects.link(ob_camera)
col_collection.objects.link(ob_sword)

# ---- scene / render settings (as saved in the file)
scene.camera = ob_camera
scene.frame_start = 1; scene.frame_end = 250; scene.frame_set(1)
scene.render.engine = 'BLENDER_EEVEE_NEXT'
scene.cycles.use_denoising = False
scene.cycles.samples = 128
scene.cycles.sampling_pattern = 'TABULATED_SOBOL'
scene.cycles.use_adaptive_sampling = False
scene.cycles.use_light_tree = False
scene.view_settings.view_transform = 'Filmic'
bpy.context.view_layer.update()
